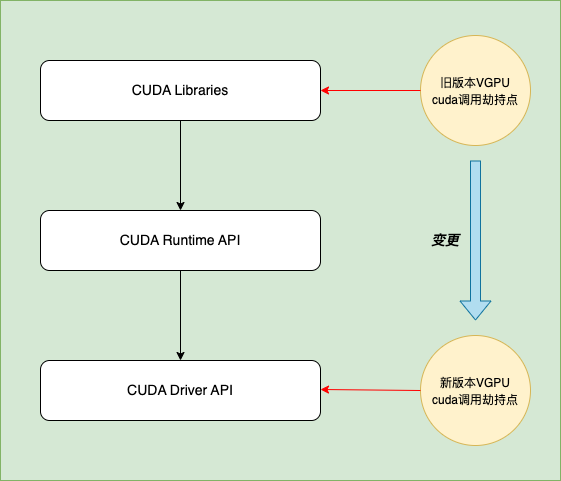

The diagram above was exported from draw.io. Its source (the exported page's mxGraphModel, read from the mxfile embedded in the PNG):
<mxGraphModel dx="1426" dy="800" grid="1" gridSize="10" guides="1" tooltips="1" connect="1" arrows="1" fold="1" page="1" pageScale="1" pageWidth="850" pageHeight="1100" math="0" shadow="0">
  <root>
    <mxCell id="0" />
    <mxCell id="1" parent="0" />
    <mxCell id="FvD9IX_zH30SK5nC0YlR-1" value="" style="rounded=0;whiteSpace=wrap;html=1;fillColor=#d5e8d4;strokeColor=#82b366;" vertex="1" parent="1">
      <mxGeometry x="160" y="160" width="560" height="480" as="geometry" />
    </mxCell>
    <mxCell id="FvD9IX_zH30SK5nC0YlR-2" value="&lt;font style=&quot;font-size: 14px;&quot;&gt;CUDA Driver API&lt;/font&gt;" style="rounded=1;whiteSpace=wrap;html=1;" vertex="1" parent="1">
      <mxGeometry x="200" y="520" width="280" height="60" as="geometry" />
    </mxCell>
    <mxCell id="FvD9IX_zH30SK5nC0YlR-3" value="&lt;font style=&quot;font-size: 14px;&quot;&gt;CUDA Runtime API&lt;/font&gt;" style="rounded=1;whiteSpace=wrap;html=1;" vertex="1" parent="1">
      <mxGeometry x="200" y="370" width="280" height="60" as="geometry" />
    </mxCell>
    <mxCell id="FvD9IX_zH30SK5nC0YlR-4" value="&lt;font style=&quot;font-size: 14px;&quot;&gt;CUDA Libraries&lt;/font&gt;" style="rounded=1;whiteSpace=wrap;html=1;" vertex="1" parent="1">
      <mxGeometry x="200" y="220" width="280" height="60" as="geometry" />
    </mxCell>
    <mxCell id="FvD9IX_zH30SK5nC0YlR-7" value="&lt;font style=&quot;font-size: 11px;&quot;&gt;新版本VGPU&lt;br style=&quot;font-size: 11px;&quot;&gt;cuda调用劫持点&lt;/font&gt;" style="ellipse;whiteSpace=wrap;html=1;aspect=fixed;fontSize=14;fillColor=#fff2cc;strokeColor=#d6b656;" vertex="1" parent="1">
      <mxGeometry x="580" y="495" width="110" height="110" as="geometry" />
    </mxCell>
    <mxCell id="FvD9IX_zH30SK5nC0YlR-11" value="&lt;font style=&quot;font-size: 11px;&quot;&gt;旧版本VGPU&lt;br style=&quot;font-size: 11px;&quot;&gt;cuda调用劫持点&lt;/font&gt;" style="ellipse;whiteSpace=wrap;html=1;aspect=fixed;fontSize=14;fillColor=#fff2cc;strokeColor=#d6b656;" vertex="1" parent="1">
      <mxGeometry x="580" y="195" width="110" height="110" as="geometry" />
    </mxCell>
    <mxCell id="FvD9IX_zH30SK5nC0YlR-12" value="" style="endArrow=classic;html=1;rounded=0;fontSize=12;exitX=0.5;exitY=1;exitDx=0;exitDy=0;" edge="1" parent="1" source="FvD9IX_zH30SK5nC0YlR-4" target="FvD9IX_zH30SK5nC0YlR-3">
      <mxGeometry width="50" height="50" relative="1" as="geometry">
        <mxPoint x="400" y="440" as="sourcePoint" />
        <mxPoint x="450" y="390" as="targetPoint" />
      </mxGeometry>
    </mxCell>
    <mxCell id="FvD9IX_zH30SK5nC0YlR-13" value="" style="endArrow=classic;html=1;rounded=0;fontSize=12;exitX=0.5;exitY=1;exitDx=0;exitDy=0;entryX=0.5;entryY=0;entryDx=0;entryDy=0;" edge="1" parent="1" source="FvD9IX_zH30SK5nC0YlR-3" target="FvD9IX_zH30SK5nC0YlR-2">
      <mxGeometry width="50" height="50" relative="1" as="geometry">
        <mxPoint x="350" y="290" as="sourcePoint" />
        <mxPoint x="350" y="380" as="targetPoint" />
      </mxGeometry>
    </mxCell>
    <mxCell id="FvD9IX_zH30SK5nC0YlR-14" value="" style="endArrow=classic;html=1;rounded=0;fontSize=12;exitX=0;exitY=0.5;exitDx=0;exitDy=0;entryX=1;entryY=0.5;entryDx=0;entryDy=0;fillColor=#e51400;strokeColor=#FF0000;strokeWidth=1;" edge="1" parent="1" source="FvD9IX_zH30SK5nC0YlR-11" target="FvD9IX_zH30SK5nC0YlR-4">
      <mxGeometry width="50" height="50" relative="1" as="geometry">
        <mxPoint x="400" y="440" as="sourcePoint" />
        <mxPoint x="450" y="390" as="targetPoint" />
      </mxGeometry>
    </mxCell>
    <mxCell id="FvD9IX_zH30SK5nC0YlR-15" value="" style="endArrow=classic;html=1;rounded=0;fontSize=12;exitX=0;exitY=0.5;exitDx=0;exitDy=0;entryX=1;entryY=0.5;entryDx=0;entryDy=0;fillColor=#e51400;strokeColor=#FF0000;strokeWidth=1;" edge="1" parent="1" source="FvD9IX_zH30SK5nC0YlR-7">
      <mxGeometry width="50" height="50" relative="1" as="geometry">
        <mxPoint x="580" y="549" as="sourcePoint" />
        <mxPoint x="480" y="549" as="targetPoint" />
      </mxGeometry>
    </mxCell>
    <mxCell id="FvD9IX_zH30SK5nC0YlR-17" value="" style="shape=flexArrow;endArrow=classic;html=1;rounded=0;strokeColor=#10739e;strokeWidth=1;fontSize=12;fillColor=#b1ddf0;" edge="1" parent="1">
      <mxGeometry width="50" height="50" relative="1" as="geometry">
        <mxPoint x="635" y="320" as="sourcePoint" />
        <mxPoint x="635" y="480" as="targetPoint" />
      </mxGeometry>
    </mxCell>
    <mxCell id="FvD9IX_zH30SK5nC0YlR-18" value="&lt;span style=&quot;font-size: 14px;&quot;&gt;&lt;font style=&quot;font-size: 14px;&quot;&gt;变更&lt;/font&gt;&lt;/span&gt;" style="rounded=0;whiteSpace=wrap;html=1;fontSize=14;gradientColor=none;fillColor=none;strokeWidth=0;strokeColor=none;fontColor=default;fontStyle=3" vertex="1" parent="1">
      <mxGeometry x="580" y="370" width="50" height="60" as="geometry" />
    </mxCell>
  </root>
</mxGraphModel>